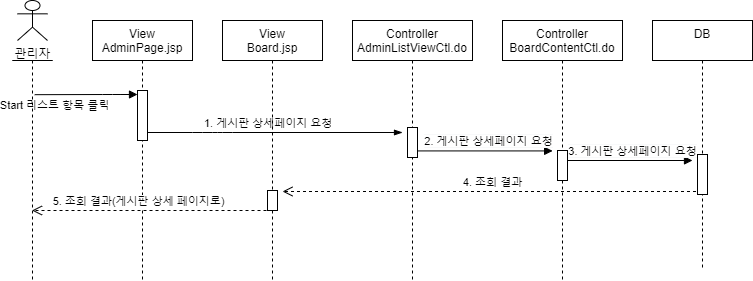

The diagram above was exported from draw.io. Its source (the exported page's mxGraphModel, read from the mxfile embedded in the PNG):
<mxGraphModel dx="1038" dy="491" grid="1" gridSize="10" guides="1" tooltips="1" connect="1" arrows="1" fold="1" page="1" pageScale="1" pageWidth="827" pageHeight="1169" math="0" shadow="0">
  <root>
    <mxCell id="ZBqWt2nTg4S52O0iBAlQ-0" />
    <mxCell id="ZBqWt2nTg4S52O0iBAlQ-1" parent="ZBqWt2nTg4S52O0iBAlQ-0" />
    <mxCell id="7al4YhkQYLabL19ZlHiV-6" value="&lt;div style=&quot;font-size: 12px ; background-color: rgb(248 , 249 , 250)&quot;&gt;&lt;span style=&quot;font-size: 11px ; background-color: rgb(255 , 255 , 255)&quot;&gt;3. 게시판 상세페이지 요청&lt;/span&gt;&lt;br&gt;&lt;/div&gt;" style="html=1;verticalAlign=bottom;endArrow=block;" parent="ZBqWt2nTg4S52O0iBAlQ-1" edge="1">
      <mxGeometry x="0.0768" relative="1" as="geometry">
        <mxPoint x="670.0038095238097" y="180" as="sourcePoint" />
        <mxPoint x="800" y="180" as="targetPoint" />
        <mxPoint as="offset" />
      </mxGeometry>
    </mxCell>
    <mxCell id="ioQHcT5u938VxaXw_Fxr-3" value="4. 조회 결과" style="html=1;verticalAlign=bottom;endArrow=open;dashed=1;endSize=8;" parent="ZBqWt2nTg4S52O0iBAlQ-1" source="ioQHcT5u938VxaXw_Fxr-6" edge="1">
      <mxGeometry relative="1" as="geometry">
        <mxPoint x="390" y="211" as="targetPoint" />
        <mxPoint x="819.5" y="211" as="sourcePoint" />
      </mxGeometry>
    </mxCell>
    <mxCell id="ioQHcT5u938VxaXw_Fxr-4" value="관리자" style="shape=umlActor;verticalLabelPosition=bottom;verticalAlign=top;html=1;outlineConnect=0;" parent="ZBqWt2nTg4S52O0iBAlQ-1" vertex="1">
      <mxGeometry x="125" y="20" width="30" height="40" as="geometry" />
    </mxCell>
    <mxCell id="ioQHcT5u938VxaXw_Fxr-5" value="" style="shape=umlLifeline;participant=umlActor;perimeter=lifelinePerimeter;whiteSpace=wrap;html=1;container=1;collapsible=0;recursiveResize=0;verticalAlign=top;spacingTop=36;outlineConnect=0;size=0;" parent="ZBqWt2nTg4S52O0iBAlQ-1" vertex="1">
      <mxGeometry x="120" y="80" width="40" height="220" as="geometry" />
    </mxCell>
    <mxCell id="ioQHcT5u938VxaXw_Fxr-6" value="DB&#10;" style="shape=umlLifeline;perimeter=lifelinePerimeter;container=1;collapsible=0;recursiveResize=0;rounded=0;shadow=0;strokeWidth=1;" parent="ZBqWt2nTg4S52O0iBAlQ-1" vertex="1">
      <mxGeometry x="760" y="40" width="100" height="250" as="geometry" />
    </mxCell>
    <mxCell id="ioQHcT5u938VxaXw_Fxr-7" value="" style="html=1;points=[];perimeter=orthogonalPerimeter;" parent="ioQHcT5u938VxaXw_Fxr-6" vertex="1">
      <mxGeometry x="45" y="134" width="10" height="40" as="geometry" />
    </mxCell>
    <mxCell id="ioQHcT5u938VxaXw_Fxr-8" value="&lt;div style=&quot;font-size: 12px ; background-color: rgb(248 , 249 , 250)&quot;&gt;&lt;span style=&quot;font-size: 11px ; background-color: rgb(255 , 255 , 255)&quot;&gt;2. 게시판 상세페이지 요청&lt;/span&gt;&lt;br&gt;&lt;/div&gt;" style="html=1;verticalAlign=bottom;endArrow=block;entryX=-0.486;entryY=0.014;entryDx=0;entryDy=0;entryPerimeter=0;" parent="ZBqWt2nTg4S52O0iBAlQ-1" source="ioQHcT5u938VxaXw_Fxr-14" target="7al4YhkQYLabL19ZlHiV-1" edge="1">
      <mxGeometry x="0.0768" relative="1" as="geometry">
        <mxPoint x="540" y="170" as="sourcePoint" />
        <mxPoint x="520" y="170" as="targetPoint" />
        <mxPoint as="offset" />
      </mxGeometry>
    </mxCell>
    <mxCell id="ioQHcT5u938VxaXw_Fxr-9" value="View&#10;AdminPage.jsp" style="shape=umlLifeline;perimeter=lifelinePerimeter;container=1;collapsible=0;recursiveResize=0;rounded=0;shadow=0;strokeWidth=1;" parent="ZBqWt2nTg4S52O0iBAlQ-1" vertex="1">
      <mxGeometry x="200" y="40" width="100" height="260" as="geometry" />
    </mxCell>
    <mxCell id="ioQHcT5u938VxaXw_Fxr-10" value="" style="html=1;points=[];perimeter=orthogonalPerimeter;" parent="ioQHcT5u938VxaXw_Fxr-9" vertex="1">
      <mxGeometry x="45" y="70" width="10" height="50" as="geometry" />
    </mxCell>
    <mxCell id="ioQHcT5u938VxaXw_Fxr-11" value="Start 리스트 항목 클릭" style="html=1;verticalAlign=bottom;endArrow=block;labelBackgroundColor=none;exitX=0.555;exitY=0.129;exitDx=0;exitDy=0;exitPerimeter=0;" parent="ZBqWt2nTg4S52O0iBAlQ-1" target="ioQHcT5u938VxaXw_Fxr-10" edge="1">
      <mxGeometry x="-0.6194" y="-20" relative="1" as="geometry">
        <mxPoint x="142.20000000000005" y="114.17999999999995" as="sourcePoint" />
        <mxPoint x="405" y="300" as="targetPoint" />
        <Array as="points">
          <mxPoint x="220" y="114" />
        </Array>
        <mxPoint as="offset" />
      </mxGeometry>
    </mxCell>
    <mxCell id="ioQHcT5u938VxaXw_Fxr-12" value="&lt;div style=&quot;text-align: center&quot;&gt;&lt;span style=&quot;font-size: 11px ; background-color: rgb(255 , 255 , 255)&quot;&gt;1. 게시판 상세페이지 요청&lt;/span&gt;&lt;/div&gt;" style="text;whiteSpace=wrap;html=1;fillColor=#ffffff;" parent="ZBqWt2nTg4S52O0iBAlQ-1" vertex="1">
      <mxGeometry x="310" y="129" width="140" height="19" as="geometry" />
    </mxCell>
    <mxCell id="ioQHcT5u938VxaXw_Fxr-13" value="" style="endArrow=blockThin;endFill=1;endSize=6;html=1;" parent="ZBqWt2nTg4S52O0iBAlQ-1" edge="1">
      <mxGeometry width="160" relative="1" as="geometry">
        <mxPoint x="255" y="152" as="sourcePoint" />
        <mxPoint x="510" y="152" as="targetPoint" />
        <Array as="points">
          <mxPoint x="310" y="152" />
          <mxPoint x="330" y="152" />
        </Array>
      </mxGeometry>
    </mxCell>
    <mxCell id="ioQHcT5u938VxaXw_Fxr-14" value="Controller&#10;AdminListViewCtl.do" style="shape=umlLifeline;perimeter=lifelinePerimeter;container=1;collapsible=0;recursiveResize=0;rounded=0;shadow=0;strokeWidth=1;" parent="ZBqWt2nTg4S52O0iBAlQ-1" vertex="1">
      <mxGeometry x="460" y="40" width="120" height="260" as="geometry" />
    </mxCell>
    <mxCell id="ioQHcT5u938VxaXw_Fxr-15" value="" style="html=1;points=[];perimeter=orthogonalPerimeter;" parent="ioQHcT5u938VxaXw_Fxr-14" vertex="1">
      <mxGeometry x="55" y="107" width="10" height="30" as="geometry" />
    </mxCell>
    <mxCell id="7al4YhkQYLabL19ZlHiV-0" value="Controller&#10;BoardContentCtl.do" style="shape=umlLifeline;perimeter=lifelinePerimeter;container=1;collapsible=0;recursiveResize=0;rounded=0;shadow=0;strokeWidth=1;" parent="ZBqWt2nTg4S52O0iBAlQ-1" vertex="1">
      <mxGeometry x="610" y="40" width="120" height="260" as="geometry" />
    </mxCell>
    <mxCell id="7al4YhkQYLabL19ZlHiV-1" value="" style="html=1;points=[];perimeter=orthogonalPerimeter;" parent="7al4YhkQYLabL19ZlHiV-0" vertex="1">
      <mxGeometry x="55" y="130" width="10" height="30" as="geometry" />
    </mxCell>
    <mxCell id="7al4YhkQYLabL19ZlHiV-7" value="View&#10;Board.jsp" style="shape=umlLifeline;perimeter=lifelinePerimeter;container=1;collapsible=0;recursiveResize=0;rounded=0;shadow=0;strokeWidth=1;" parent="ZBqWt2nTg4S52O0iBAlQ-1" vertex="1">
      <mxGeometry x="330" y="40" width="100" height="260" as="geometry" />
    </mxCell>
    <mxCell id="7al4YhkQYLabL19ZlHiV-8" value="" style="html=1;points=[];perimeter=orthogonalPerimeter;" parent="7al4YhkQYLabL19ZlHiV-7" vertex="1">
      <mxGeometry x="45" y="170" width="10" height="20" as="geometry" />
    </mxCell>
    <mxCell id="7al4YhkQYLabL19ZlHiV-12" value="5. 조회 결과(게시판 상세 페이지로)" style="html=1;verticalAlign=bottom;endArrow=open;dashed=1;endSize=8;" parent="ZBqWt2nTg4S52O0iBAlQ-1" target="ioQHcT5u938VxaXw_Fxr-5" edge="1">
      <mxGeometry x="0.1153" relative="1" as="geometry">
        <mxPoint x="270.00380952380954" y="229.9999999999999" as="targetPoint" />
        <mxPoint x="380" y="230" as="sourcePoint" />
        <Array as="points" />
        <mxPoint as="offset" />
      </mxGeometry>
    </mxCell>
  </root>
</mxGraphModel>